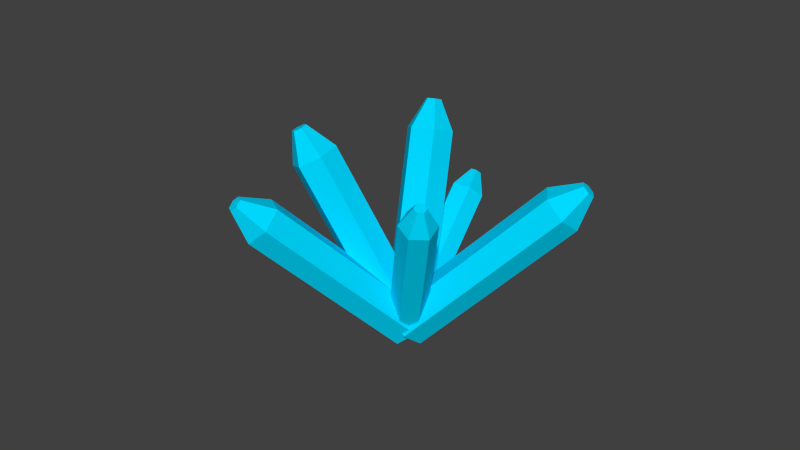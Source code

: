 # Source: RazarionSpot.blend  (saved by Blender 2.75.0; exported with 4.5.12 LTS)
import bpy
from mathutils import Matrix  # noqa: F401  (used for matrix-valued properties, if any)

bpy.ops.wm.read_factory_settings(use_empty=True)
scene = bpy.context.scene
scene.name = 'Scene'

# ---- collections
col_collection_1 = bpy.data.collections.new('Collection 1'); scene.collection.children.link(col_collection_1)

# ---- materials (node trees are filled in below, after node groups)
mat_glow_blau = bpy.data.materials.new('Glow_Blau')
mat_glow_blau.alpha_threshold = 0.0
mat_glow_blau.use_transparent_shadow = False
mat_glow_blau.diffuse_color = (0.0, 0.698, 1.0, 1.0)
mat_glow_blau.specular_color = (0.5, 0.5, 0.5)
mat_glow_blau.roughness = 0.5

# ---- material node trees

# ---- world
world_world = bpy.data.worlds.new('World'); scene.world = world_world
world_world.color = (0.05088, 0.05088, 0.05088)
world_world.use_sun_shadow = False
world_world.sun_shadow_jitter_overblur = 0.0
world_world.cycles.sampling_method = 'MANUAL'
world_world.cycles.sample_map_resolution = 256

# ---- meshes
me_cylinder_015 = bpy.data.meshes.new('Cylinder.015')
me_cylinder_015.from_pydata([(-9.386, 2.008, -3.221), (-9.51, 3.244, -3.641), (-8.619, 3.751, -4.459), (-7.604, 3.021, -4.857), (-7.481, 1.785, -4.437), (-8.372, 1.278, -3.619), (-3.674, 5.404, 5.104), (-2.181, 6.276, 5.856), (-3.798, 6.64, 4.684), (-2.222, 6.681, 5.719), (-2.907, 7.147, 3.866), (-1.93, 6.847, 5.451), (-1.892, 6.418, 3.468), (-1.598, 6.608, 5.321), (-1.769, 5.181, 3.888), (-1.558, 6.204, 5.458), (-2.66, 4.675, 4.706), (-1.849, 6.038, 5.726), (-8.201, 1.392, -2.003), (-10.35, 2.016, -2.696), (-10.65, 3.139, -4.732), (-8.79, 3.638, -6.075), (-6.64, 3.013, -5.382), (-6.346, 1.89, -3.346), (-6.225, 18.09, 6.921), (-6.114, 21.46, 6.948), (-8.375, 18.71, 6.228), (-6.818, 21.66, 6.721), (-8.67, 19.84, 4.192), (-6.914, 22.03, 6.055), (-6.814, 20.33, 2.849), (-6.307, 22.19, 5.615), (-4.665, 19.71, 3.543), (-5.604, 21.99, 5.842), (-4.37, 18.59, 5.578), (-5.507, 21.62, 6.508), (-8.04, 1.215, -2.795), (-9.54, 0.9915, -3.864), (-9.996, 2.291, -5.107), (-8.951, 3.814, -5.283), (-7.45, 4.038, -4.214), (-6.995, 2.738, -2.971), (-16.46, 8.187, 7.573), (-18.09, 10.15, 8.359), (-17.96, 7.964, 6.505), (-18.58, 10.08, 8.009), (-18.42, 9.263, 5.261), (-18.73, 10.5, 7.602), (-17.37, 10.79, 5.086), (-18.39, 11.0, 7.545), (-15.87, 11.01, 6.154), (-17.9, 11.08, 7.895), (-15.42, 9.71, 7.398), (-17.75, 10.65, 8.302), (-10.72, 3.261, -4.099), (-9.057, 4.424, -5.276), (-6.836, 3.678, -5.216), (-6.275, 1.768, -3.979), (-7.934, 0.6049, -2.802), (-10.15, 1.352, -2.862), (-7.477, 14.12, 11.19), (-5.476, 15.32, 13.63), (-5.817, 15.28, 10.02), (-4.933, 15.7, 13.24), (-3.597, 14.54, 10.08), (-4.206, 15.45, 13.26), (-3.035, 12.63, 11.31), (-4.023, 14.83, 13.67), (-4.695, 11.46, 12.49), (-4.566, 14.45, 14.05), (-6.915, 12.21, 12.43), (-5.292, 14.69, 14.03), (-9.959, 3.457, -3.559), (-8.313, 4.153, -3.3), (-6.849, 3.21, -3.78), (-7.031, 1.572, -4.519), (-8.678, 0.8766, -4.778), (-10.14, 1.819, -4.298), (-9.495, -2.614, 9.787), (-8.437, -4.198, 11.55), (-7.848, -1.919, 10.05), (-7.898, -3.971, 11.64), (-6.384, -2.862, 9.567), (-7.419, -4.279, 11.48), (-6.567, -4.5, 8.828), (-7.479, -4.815, 11.24), (-8.214, -5.195, 8.569), (-8.018, -5.043, 11.15), (-9.678, -4.252, 9.049), (-8.497, -4.734, 11.31), (-8.69, 4.806, -3.3), (-7.086, 3.332, -2.255), (-6.892, 1.041, -2.994), (-8.301, 0.2229, -4.777), (-9.904, 1.697, -5.822), (-10.1, 3.988, -5.084), (-22.21, -0.5802, 9.853), (-24.2, -2.965, 11.41), (-20.61, -2.054, 10.9), (-23.67, -3.447, 11.76), (-20.42, -4.346, 10.16), (-23.61, -4.197, 11.51), (-21.82, -5.164, 8.376), (-24.07, -4.465, 10.93), (-23.43, -3.69, 7.331), (-24.6, -3.982, 10.59), (-23.62, -1.398, 8.069), (-24.66, -3.232, 10.83), (-8.495, 4.858, -4.039), (-6.466, 3.686, -4.039), (-6.466, 1.343, -4.039), (-8.495, 0.171, -4.039), (-10.53, 1.343, -4.039), (-10.53, 3.686, -4.039), (-8.495, 4.858, 15.0), (-8.495, 3.281, 17.97), (-6.466, 3.686, 15.0), (-7.831, 2.898, 17.97), (-6.466, 1.343, 15.0), (-7.831, 2.131, 17.97), (-8.495, 0.171, 15.0), (-8.495, 1.748, 17.97), (-10.53, 1.343, 15.0), (-9.16, 2.131, 17.97), (-10.53, 3.686, 15.0), (-9.16, 2.898, 17.97)], [], [(16, 6, 0), (10, 12, 3), (3, 12, 14), (4, 14, 16), (8, 10, 2), (9, 17, 15), (5, 1, 3), (6, 7, 9), (8, 9, 11), (10, 11, 13), (14, 12, 13), (16, 14, 15), (16, 17, 7), (6, 8, 1), (23, 34, 24), (28, 30, 21), (21, 30, 32), (32, 34, 23), (19, 26, 28), (27, 35, 31), (23, 19, 22), (26, 24, 25), (26, 27, 29), (30, 28, 29), (30, 31, 33), (32, 33, 35), (24, 34, 35), (24, 26, 19), (41, 52, 42), (38, 46, 48), (39, 48, 50), (50, 52, 41), (44, 46, 38), (47, 53, 49), (36, 37, 40), (42, 43, 45), (44, 45, 47), (48, 46, 47), (50, 48, 49), (52, 50, 51), (52, 53, 43), (42, 44, 37), (70, 60, 54), (64, 66, 57), (66, 68, 58), (58, 68, 70), (62, 64, 56), (63, 71, 69), (54, 56, 58), (60, 61, 63), (62, 63, 65), (66, 64, 65), (68, 66, 67), (68, 69, 71), (70, 71, 61), (60, 62, 55), (77, 88, 78), (82, 84, 75), (84, 86, 76), (76, 86, 88), (80, 82, 74), (81, 79, 85), (72, 73, 76), (80, 78, 79), (82, 80, 81), (84, 82, 83), (84, 85, 87), (88, 86, 87), (88, 89, 79), (78, 80, 73), (95, 106, 96), (100, 102, 93), (102, 104, 94), (104, 106, 95), (91, 98, 100), (99, 97, 105), (95, 92, 93), (98, 96, 97), (98, 99, 101), (102, 100, 101), (102, 103, 105), (106, 104, 105), (106, 107, 97), (96, 98, 91), (124, 114, 108), (118, 120, 111), (120, 122, 112), (122, 124, 113), (116, 118, 110), (117, 115, 121), (108, 109, 111), (114, 115, 117), (116, 117, 119), (120, 118, 119), (120, 121, 123), (124, 122, 123), (114, 124, 125), (114, 116, 109), (5, 16, 0), (2, 10, 3), (4, 3, 14), (5, 4, 16), (1, 8, 2), (13, 11, 9), (9, 15, 13), (9, 7, 17), (1, 5, 0), (5, 3, 4), (3, 1, 2), (8, 6, 9), (10, 8, 11), (12, 10, 13), (15, 14, 13), (17, 16, 15), (6, 16, 7), (0, 6, 1), (18, 23, 24), (20, 28, 21), (22, 21, 32), (22, 32, 23), (20, 19, 28), (31, 29, 27), (35, 33, 31), (27, 25, 35), (19, 23, 18), (19, 21, 22), (21, 19, 20), (27, 26, 25), (28, 26, 29), (31, 30, 29), (32, 30, 33), (34, 32, 35), (25, 24, 35), (18, 24, 19), (36, 41, 42), (39, 38, 48), (40, 39, 50), (40, 50, 41), (37, 44, 38), (53, 47, 45), (53, 51, 49), (45, 43, 53), (40, 41, 36), (37, 39, 40), (39, 37, 38), (44, 42, 45), (46, 44, 47), (49, 48, 47), (51, 50, 49), (53, 52, 51), (42, 52, 43), (36, 42, 37), (59, 70, 54), (56, 64, 57), (57, 66, 58), (59, 58, 70), (55, 62, 56), (67, 65, 63), (63, 69, 67), (63, 61, 71), (58, 59, 54), (56, 57, 58), (54, 55, 56), (62, 60, 63), (64, 62, 65), (67, 66, 65), (69, 68, 67), (70, 68, 71), (60, 70, 61), (54, 60, 55), (72, 77, 78), (74, 82, 75), (75, 84, 76), (77, 76, 88), (73, 80, 74), (85, 83, 81), (89, 87, 85), (85, 79, 89), (76, 77, 72), (74, 75, 76), (76, 73, 74), (81, 80, 79), (83, 82, 81), (85, 84, 83), (86, 84, 87), (89, 88, 87), (78, 88, 79), (72, 78, 73), (90, 95, 96), (92, 100, 93), (93, 102, 94), (94, 104, 95), (92, 91, 100), (103, 101, 99), (99, 105, 103), (105, 97, 107), (92, 95, 90), (95, 93, 94), (90, 91, 92), (99, 98, 97), (100, 98, 101), (103, 102, 101), (104, 102, 105), (107, 106, 105), (96, 106, 97), (90, 96, 91), (113, 124, 108), (110, 118, 111), (111, 120, 112), (112, 122, 113), (109, 116, 110), (121, 119, 117), (125, 123, 121), (121, 115, 125), (112, 113, 108), (108, 111, 112), (111, 109, 110), (116, 114, 117), (118, 116, 119), (121, 120, 119), (122, 120, 123), (125, 124, 123), (115, 114, 125), (108, 114, 109)])
_uv = me_cylinder_015.uv_layers.new(name='Cylinder_015-mesh-map-0')
_uv.uv.foreach_set('vector', [1.0, 0.0, 1.0, 1.0, 0.0, 1.0, 1.0, 0.0, 1.0, 1.0, 0.0, 1.0, 0.0, 0.0, 1.0, 0.0, 1.0, 1.0, 0.0, 0.0, 1.0, 0.0, 1.0, 1.0, 1.0, 0.0, 1.0, 1.0, 0.0, 1.0, 0.5, 1.0, 0.933, 0.25, 0.5, 0.0, 0.06699, 0.75, 0.933, 0.75, 0.5, 0.0, 1.0, 0.0, 1.0, 1.0, 0.0, 1.0, 1.0, 0.0, 1.0, 1.0, 0.0, 1.0, 1.0, 0.0, 1.0, 1.0, 0.0, 1.0, 0.0, 0.0, 1.0, 0.0, 1.0, 1.0, 0.0, 0.0, 1.0, 0.0, 1.0, 1.0, 1.0, 0.0, 1.0, 1.0, 0.0, 1.0, 1.0, 0.0, 1.0, 1.0, 0.0, 1.0, 0.0, 0.0, 1.0, 0.0, 1.0, 1.0, 1.0, 0.0, 1.0, 1.0, 0.0, 1.0, 0.0, 0.0, 1.0, 0.0, 1.0, 1.0, 1.0, 0.0, 1.0, 1.0, 0.0, 1.0, 0.0, 0.0, 1.0, 0.0, 1.0, 1.0, 0.5, 1.0, 0.933, 0.25, 0.06699, 0.25, 0.06699, 0.75, 0.933, 0.75, 0.06699, 0.25, 0.0, 0.0, 1.0, 0.0, 1.0, 1.0, 1.0, 0.0, 1.0, 1.0, 0.0, 1.0, 0.0, 0.0, 1.0, 0.0, 1.0, 1.0, 1.0, 0.0, 1.0, 1.0, 0.0, 1.0, 1.0, 0.0, 1.0, 1.0, 0.0, 1.0, 0.0, 0.0, 1.0, 0.0, 1.0, 1.0, 1.0, 0.0, 1.0, 1.0, 0.0, 1.0, 0.0, 0.0, 1.0, 0.0, 1.0, 1.0, 0.0, 0.0, 1.0, 0.0, 1.0, 1.0, 0.0, 0.0, 1.0, 0.0, 1.0, 1.0, 1.0, 0.0, 1.0, 1.0, 0.0, 1.0, 1.0, 0.0, 1.0, 1.0, 0.0, 1.0, 0.06699, 0.75, 0.933, 0.25, 0.06699, 0.25, 0.5, 1.0, 0.933, 0.75, 0.06699, 0.25, 1.0, 0.0, 1.0, 1.0, 0.0, 1.0, 1.0, 0.0, 1.0, 1.0, 0.0, 1.0, 0.0, 0.0, 1.0, 0.0, 1.0, 1.0, 0.0, 0.0, 1.0, 0.0, 1.0, 1.0, 0.0, 0.0, 1.0, 0.0, 1.0, 1.0, 1.0, 0.0, 1.0, 1.0, 0.0, 1.0, 1.0, 0.0, 1.0, 1.0, 0.0, 1.0, 1.0, 0.0, 1.0, 1.0, 0.0, 1.0, 1.0, 0.0, 1.0, 1.0, 0.0, 1.0, 1.0, 0.0, 1.0, 1.0, 0.0, 1.0, 0.0, 0.0, 1.0, 0.0, 1.0, 1.0, 1.0, 0.0, 1.0, 1.0, 0.0, 1.0, 0.5, 1.0, 0.933, 0.25, 0.5, 0.0, 0.5, 1.0, 0.933, 0.25, 0.06699, 0.25, 1.0, 0.0, 1.0, 1.0, 0.0, 1.0, 1.0, 0.0, 1.0, 1.0, 0.0, 1.0, 0.0, 0.0, 1.0, 0.0, 1.0, 1.0, 0.0, 0.0, 1.0, 0.0, 1.0, 1.0, 1.0, 0.0, 1.0, 1.0, 0.0, 1.0, 1.0, 0.0, 1.0, 1.0, 0.0, 1.0, 1.0, 0.0, 1.0, 1.0, 0.0, 1.0, 0.0, 0.0, 1.0, 0.0, 1.0, 1.0, 1.0, 0.0, 1.0, 1.0, 0.0, 1.0, 1.0, 0.0, 1.0, 1.0, 0.0, 1.0, 0.0, 0.0, 1.0, 0.0, 1.0, 1.0, 1.0, 0.0, 1.0, 1.0, 0.0, 1.0, 0.5, 1.0, 0.933, 0.75, 0.06699, 0.25, 0.5, 1.0, 0.933, 0.75, 0.06699, 0.25, 0.0, 0.0, 1.0, 0.0, 1.0, 1.0, 0.0, 0.0, 1.0, 0.0, 1.0, 1.0, 0.0, 0.0, 1.0, 0.0, 1.0, 1.0, 1.0, 0.0, 1.0, 1.0, 0.0, 1.0, 0.0, 0.0, 1.0, 0.0, 1.0, 1.0, 1.0, 0.0, 1.0, 1.0, 0.0, 1.0, 1.0, 0.0, 1.0, 1.0, 0.0, 1.0, 0.0, 0.0, 1.0, 0.0, 1.0, 1.0, 1.0, 0.0, 1.0, 1.0, 0.0, 1.0, 1.0, 0.0, 1.0, 1.0, 0.0, 1.0, 1.0, 0.0, 1.0, 1.0, 0.0, 1.0, 0.0, 0.0, 1.0, 0.0, 1.0, 1.0, 0.5, 1.0, 0.933, 0.75, 0.5, 0.0, 0.06699, 0.75, 0.933, 0.25, 0.5, 0.0, 0.0, 0.0, 1.0, 0.0, 1.0, 1.0, 1.0, 0.0, 1.0, 1.0, 0.0, 1.0, 0.0, 0.0, 1.0, 0.0, 1.0, 1.0, 1.0, 0.0, 1.0, 1.0, 0.0, 1.0, 0.0, 0.0, 1.0, 0.0, 1.0, 1.0, 1.0, 0.0, 1.0, 1.0, 0.0, 1.0, 1.0, 0.0, 1.0, 1.0, 0.0, 1.0, 1.0, 0.0, 1.0, 1.0, 0.0, 1.0, 1.0, 0.0, 1.0, 1.0, 0.0, 1.0, 1.0, 0.0, 1.0, 1.0, 0.0, 1.0, 1.0, 0.0, 1.0, 1.0, 0.0, 1.0, 1.0, 0.0, 1.0, 1.0, 0.0, 1.0, 0.5, 1.0, 0.933, 0.75, 0.06699, 0.25, 0.5, 1.0, 0.933, 0.75, 0.5, 0.0, 1.0, 0.0, 1.0, 1.0, 0.0, 1.0, 1.0, 0.0, 1.0, 1.0, 0.0, 1.0, 0.0, 0.0, 1.0, 0.0, 1.0, 1.0, 1.0, 0.0, 1.0, 1.0, 0.0, 1.0, 0.0, 0.0, 1.0, 0.0, 1.0, 1.0, 0.0, 0.0, 1.0, 0.0, 1.0, 1.0, 1.0, 0.0, 1.0, 1.0, 0.0, 1.0, 0.0, 0.0, 1.0, 0.0, 0.0, 1.0, 0.0, 0.0, 1.0, 0.0, 0.0, 1.0, 0.0, 1.0, 0.0, 0.0, 1.0, 1.0, 0.0, 1.0, 0.0, 0.0, 1.0, 1.0, 0.0, 0.0, 1.0, 0.0, 0.0, 1.0, 0.06699, 0.25, 0.06699, 0.75, 0.5, 1.0, 0.5, 1.0, 0.5, 0.0, 0.06699, 0.25, 0.5, 1.0, 0.933, 0.75, 0.933, 0.25, 0.933, 0.75, 0.06699, 0.75, 0.5, 1.0, 0.06699, 0.75, 0.5, 0.0, 0.06699, 0.25, 0.5, 0.0, 0.933, 0.75, 0.933, 0.25, 0.0, 0.0, 1.0, 0.0, 0.0, 1.0, 0.0, 0.0, 1.0, 0.0, 0.0, 1.0, 0.0, 0.0, 1.0, 0.0, 0.0, 1.0, 0.0, 1.0, 0.0, 0.0, 1.0, 1.0, 0.0, 1.0, 0.0, 0.0, 1.0, 1.0, 0.0, 0.0, 1.0, 0.0, 0.0, 1.0, 0.0, 0.0, 1.0, 0.0, 0.0, 1.0, 0.0, 1.0, 0.0, 0.0, 1.0, 1.0, 0.0, 0.0, 1.0, 0.0, 0.0, 1.0, 0.0, 1.0, 0.0, 0.0, 1.0, 1.0, 0.0, 0.0, 1.0, 0.0, 0.0, 1.0, 0.0, 1.0, 0.0, 0.0, 1.0, 1.0, 0.06699, 0.25, 0.06699, 0.75, 0.5, 1.0, 0.933, 0.25, 0.5, 0.0, 0.06699, 0.25, 0.5, 1.0, 0.933, 0.75, 0.933, 0.25, 0.933, 0.75, 0.06699, 0.75, 0.5, 1.0, 0.933, 0.75, 0.5, 0.0, 0.06699, 0.25, 0.5, 0.0, 0.933, 0.75, 0.933, 0.25, 0.0, 1.0, 0.0, 0.0, 1.0, 1.0, 0.0, 0.0, 1.0, 0.0, 0.0, 1.0, 0.0, 1.0, 0.0, 0.0, 1.0, 1.0, 0.0, 0.0, 1.0, 0.0, 0.0, 1.0, 0.0, 0.0, 1.0, 0.0, 0.0, 1.0, 0.0, 1.0, 0.0, 0.0, 1.0, 1.0, 0.0, 0.0, 1.0, 0.0, 0.0, 1.0, 0.0, 1.0, 0.0, 0.0, 1.0, 1.0, 0.0, 1.0, 0.0, 0.0, 1.0, 1.0, 0.0, 1.0, 0.0, 0.0, 1.0, 1.0, 0.0, 0.0, 1.0, 0.0, 0.0, 1.0, 0.0, 0.0, 1.0, 0.0, 0.0, 1.0, 0.933, 0.25, 0.06699, 0.75, 0.5, 1.0, 0.933, 0.25, 0.5, 0.0, 0.06699, 0.25, 0.5, 1.0, 0.933, 0.75, 0.933, 0.25, 0.06699, 0.25, 0.06699, 0.75, 0.5, 1.0, 0.933, 0.75, 0.5, 0.0, 0.06699, 0.25, 0.5, 0.0, 0.933, 0.75, 0.933, 0.25, 0.0, 0.0, 1.0, 0.0, 0.0, 1.0, 0.0, 0.0, 1.0, 0.0, 0.0, 1.0, 0.0, 1.0, 0.0, 0.0, 1.0, 1.0, 0.0, 1.0, 0.0, 0.0, 1.0, 1.0, 0.0, 1.0, 0.0, 0.0, 1.0, 1.0, 0.0, 0.0, 1.0, 0.0, 0.0, 1.0, 0.0, 0.0, 1.0, 0.0, 0.0, 1.0, 0.0, 0.0, 1.0, 0.0, 0.0, 1.0, 0.0, 0.0, 1.0, 0.0, 0.0, 1.0, 0.0, 0.0, 1.0, 0.0, 0.0, 1.0, 0.0, 1.0, 0.0, 0.0, 1.0, 1.0, 0.0, 0.0, 1.0, 0.0, 0.0, 1.0, 0.06699, 0.25, 0.06699, 0.75, 0.5, 1.0, 0.5, 1.0, 0.5, 0.0, 0.06699, 0.25, 0.5, 1.0, 0.933, 0.75, 0.933, 0.25, 0.06699, 0.25, 0.06699, 0.75, 0.5, 1.0, 0.933, 0.25, 0.5, 0.0, 0.06699, 0.25, 0.5, 1.0, 0.933, 0.75, 0.933, 0.25, 0.0, 0.0, 1.0, 0.0, 0.0, 1.0, 0.0, 0.0, 1.0, 0.0, 0.0, 1.0, 0.0, 1.0, 0.0, 0.0, 1.0, 1.0, 0.0, 1.0, 0.0, 0.0, 1.0, 1.0, 0.0, 0.0, 1.0, 0.0, 0.0, 1.0, 0.0, 0.0, 1.0, 0.0, 0.0, 1.0, 0.0, 0.0, 1.0, 0.0, 0.0, 1.0, 0.0, 1.0, 0.0, 0.0, 1.0, 1.0, 0.0, 0.0, 1.0, 0.0, 0.0, 1.0, 0.0, 0.0, 1.0, 0.0, 0.0, 1.0, 0.0, 1.0, 0.0, 0.0, 1.0, 1.0, 0.0, 0.0, 1.0, 0.0, 0.0, 1.0, 0.06699, 0.25, 0.06699, 0.75, 0.5, 1.0, 0.933, 0.25, 0.5, 0.0, 0.06699, 0.25, 0.06699, 0.25, 0.933, 0.75, 0.933, 0.25, 0.06699, 0.25, 0.06699, 0.75, 0.5, 1.0, 0.933, 0.25, 0.5, 0.0, 0.06699, 0.25, 0.06699, 0.25, 0.933, 0.75, 0.933, 0.25, 0.0, 1.0, 0.0, 0.0, 1.0, 1.0, 0.0, 1.0, 0.0, 0.0, 1.0, 1.0, 0.0, 1.0, 0.0, 0.0, 1.0, 1.0, 0.0, 0.0, 1.0, 0.0, 0.0, 1.0, 0.0, 1.0, 0.0, 0.0, 1.0, 1.0, 0.0, 0.0, 1.0, 0.0, 0.0, 1.0, 0.0, 0.0, 1.0, 0.0, 0.0, 1.0, 0.0, 1.0, 0.0, 0.0, 1.0, 1.0, 0.0, 0.0, 1.0, 0.0, 0.0, 1.0, 0.0, 0.0, 1.0, 0.0, 0.0, 1.0, 0.0, 0.0, 1.0, 0.0, 0.0, 1.0, 0.0, 1.0, 0.0, 0.0, 1.0, 1.0, 0.06699, 0.25, 0.06699, 0.75, 0.5, 1.0, 0.5, 1.0, 0.5, 0.0, 0.06699, 0.25, 0.5, 0.0, 0.933, 0.75, 0.933, 0.25, 0.933, 0.25, 0.06699, 0.75, 0.5, 1.0, 0.06699, 0.75, 0.5, 0.0, 0.06699, 0.25, 0.5, 1.0, 0.933, 0.75, 0.933, 0.25, 0.0, 1.0, 0.0, 0.0, 1.0, 1.0, 0.0, 0.0, 1.0, 0.0, 0.0, 1.0, 0.0, 1.0, 0.0, 0.0, 1.0, 1.0, 0.0, 0.0, 1.0, 0.0, 0.0, 1.0, 0.0, 1.0, 0.0, 0.0, 1.0, 1.0, 0.0, 0.0, 1.0, 0.0, 0.0, 1.0, 0.0, 0.0, 1.0, 0.0, 0.0, 1.0, 0.0, 0.0, 1.0, 0.0, 0.0, 1.0, 0.0, 0.0, 1.0, 0.0, 0.0, 1.0, 0.0, 0.0, 1.0, 0.0, 0.0, 1.0, 0.0, 0.0, 1.0, 0.0, 0.0, 1.0, 0.0, 0.0, 1.0, 0.0, 0.0, 1.0, 0.06699, 0.25, 0.06699, 0.75, 0.5, 1.0, 0.933, 0.25, 0.5, 0.0, 0.06699, 0.25, 0.06699, 0.25, 0.933, 0.75, 0.933, 0.25, 0.06699, 0.25, 0.06699, 0.75, 0.5, 1.0, 0.5, 1.0, 0.5, 0.0, 0.06699, 0.25, 0.5, 0.0, 0.933, 0.75, 0.933, 0.25, 0.0, 0.0, 1.0, 0.0, 0.0, 1.0, 0.0, 0.0, 1.0, 0.0, 0.0, 1.0, 0.0, 1.0, 0.0, 0.0, 1.0, 1.0, 0.0, 0.0, 1.0, 0.0, 0.0, 1.0, 0.0, 1.0, 0.0, 0.0, 1.0, 1.0, 0.0, 1.0, 0.0, 0.0, 1.0, 1.0, 0.0, 0.0, 1.0, 0.0, 0.0, 1.0])
me_cylinder_015.materials.append(mat_glow_blau)
me_cylinder_015.use_remesh_preserve_volume = False
me_cylinder_015.use_remesh_preserve_attributes = False
me_cylinder_015.use_mirror_vertex_groups = False
me_cylinder_015.update()

# ---- objects
ob_cylinder_001 = bpy.data.objects.new('Cylinder_001', me_cylinder_015)

# ---- transforms, parenting, visibility, modifiers, constraints
ob_cylinder_001.location = (-1.34, 1.026, 0.2882)
ob_cylinder_001.rotation_euler = (0.3422, 0.243, 2.948)
ob_cylinder_001.scale = (0.1653, 0.1653, 0.1653)
ob_cylinder_001.lineart.crease_threshold = 0.0

# ---- collection membership
col_collection_1.objects.link(ob_cylinder_001)

# ---- scene / render settings (as saved in the file)
scene.frame_start = 1; scene.frame_end = 250; scene.frame_set(1)
scene.render.engine = 'BLENDER_EEVEE_NEXT'
scene.render.resolution_percentage = 50
scene.render.dither_intensity = 0.0
scene.cycles.use_denoising = False
scene.cycles.samples = 10
scene.cycles.sampling_pattern = 'TABULATED_SOBOL'
scene.cycles.light_sampling_threshold = 0.0
scene.cycles.use_adaptive_sampling = False
scene.cycles.use_light_tree = False
scene.cycles.blur_glossy = 0.0
scene.cycles.pixel_filter_type = 'GAUSSIAN'
scene.cycles.sample_clamp_indirect = 0.0
scene.view_settings.view_transform = 'Standard'
bpy.context.view_layer.update()

# ---- added for rendering (the .blend has no active camera and no usable light): camera, sun
cam_auto = bpy.data.cameras.new('AutoCamera')
cam_auto.lens = 50.0
cam_auto.sensor_width = 36.0
cam_auto.clip_end = 1000.0
ob_auto_camera = bpy.data.objects.new('AutoCamera', cam_auto)
scene.collection.objects.link(ob_auto_camera)
ob_auto_camera.location = (9.71761, -11.706, 9.77821)
ob_auto_camera.rotation_euler = (1.09748, -7.21219e-08, 0.694738)
scene.camera = ob_auto_camera
light_auto_sun = bpy.data.lights.new('AutoSun', 'SUN')
light_auto_sun.energy = 3.0
light_auto_sun.angle = 0.0523599
ob_auto_sun = bpy.data.objects.new('AutoSun', light_auto_sun)
scene.collection.objects.link(ob_auto_sun)
ob_auto_sun.rotation_euler = (0.872665, 0.174533, 0.523599)
bpy.context.view_layer.update()
